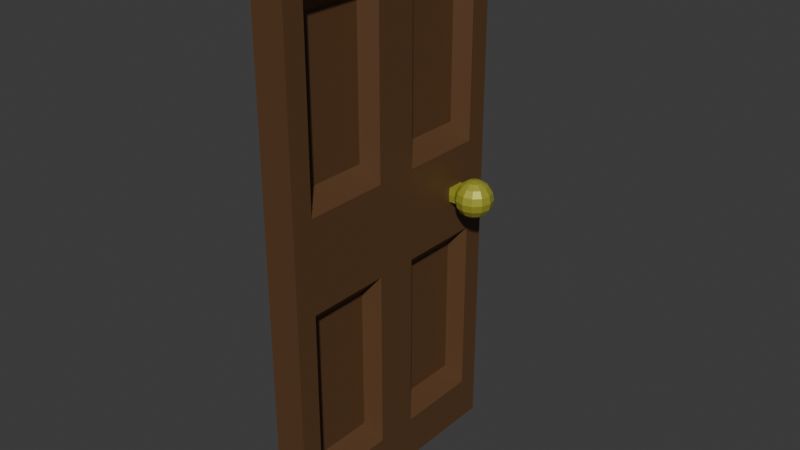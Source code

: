 # Source: CabinDoor.blend  (saved by Blender 4.3.34; exported with 4.5.12 LTS)
import bpy
from mathutils import Matrix  # noqa: F401  (used for matrix-valued properties, if any)

bpy.ops.wm.read_factory_settings(use_empty=True)
scene = bpy.context.scene
scene.name = 'Scene'

# ---- collections
col_collection = bpy.data.collections.new('Collection'); scene.collection.children.link(col_collection)

# ---- materials (node trees are filled in below, after node groups)
mat_door = bpy.data.materials.new('Door')
mat_knob = bpy.data.materials.new('Knob')

# ---- material node trees
mat_door.use_nodes = True; mat_door.node_tree.nodes.clear()
_N = mat_door.node_tree.nodes; _L = mat_door.node_tree.links
n0 = _N.new('ShaderNodeBsdfPrincipled'); n0.name = 'Principled BSDF'; n0.location = (10, 300)
n0.inputs[0].default_value = (0.1086, 0.05085, 0.01967, 1.0)
n1 = _N.new('ShaderNodeOutputMaterial'); n1.name = 'Material Output'; n1.location = (300, 300)
_L.new(n0.outputs[0], n1.inputs[0])
n1.is_active_output = True
mat_knob.use_nodes = True; mat_knob.node_tree.nodes.clear()
_N = mat_knob.node_tree.nodes; _L = mat_knob.node_tree.links
n0 = _N.new('ShaderNodeBsdfPrincipled'); n0.name = 'Principled BSDF'; n0.location = (10, 300)
n0.inputs[0].default_value = (0.4368, 0.4296, 0.0501, 1.0)
n0.inputs[1].default_value = 0.3545
n1 = _N.new('ShaderNodeOutputMaterial'); n1.name = 'Material Output'; n1.location = (300, 300)
_L.new(n0.outputs[0], n1.inputs[0])
n1.is_active_output = True

# ---- world
world_world = bpy.data.worlds.new('World'); scene.world = world_world
world_world.use_nodes = True; world_world.node_tree.nodes.clear()
_N = world_world.node_tree.nodes; _L = world_world.node_tree.links
n0 = _N.new('ShaderNodeOutputWorld'); n0.name = 'World Output'; n0.location = (300, 300)
n1 = _N.new('ShaderNodeBackground'); n1.name = 'Background'; n1.location = (10, 300)
n1.inputs[0].default_value = (0.05088, 0.05088, 0.05088, 1.0)
_L.new(n1.outputs[0], n0.inputs[0])
n0.is_active_output = True
world_world.color = (0.05088, 0.05088, 0.05088)
world_world.sun_shadow_jitter_overblur = 0.0

# ---- meshes
me_cube_001 = bpy.data.meshes.new('Cube.001')
me_cube_001.from_pydata([(-1.0, -1.0, -1.0), (-1.0, -1.0, 1.0), (-1.0, 1.0, -1.0), (-1.0, 1.0, 1.0), (1.0, -1.0, -1.0), (1.0, -1.0, 1.0), (1.0, 1.0, -1.0), (1.0, 1.0, 1.0), (-1.0, 0.0, -1.0), (-1.0, 0.0, 1.0), (1.0, 0.0, -1.0), (1.0, 0.0, 1.0), (-1.0, -1.0, 0.0), (-1.0, 1.0, 0.0), (1.0, 1.0, 0.0), (1.0, -1.0, 0.0), (1.0, 0.0, 0.0), (-1.0, 0.0, 0.0), (-1.0, 0.1674, 0.1674), (-1.0, 0.1674, 0.8326), (-1.0, 0.8326, 0.8326), (-1.0, 0.8326, 0.1674), (-1.0, -0.8326, 0.1674), (-1.0, -0.8326, 0.8326), (-1.0, -0.1674, 0.8326), (-1.0, -0.1674, 0.1674), (-1.0, -0.8326, -0.8326), (-1.0, -0.8326, -0.1674), (-1.0, -0.1674, -0.1674), (-1.0, -0.1674, -0.8326), (-1.0, 0.1674, -0.8326), (-1.0, 0.1674, -0.1674), (-1.0, 0.8326, -0.1674), (-1.0, 0.8326, -0.8326), (-0.01311, 0.2323, 0.2323), (-0.01311, 0.2323, 0.7677), (-0.01311, 0.7677, 0.7677), (-0.01311, 0.7677, 0.2323), (-0.01311, -0.7677, 0.2323), (-0.01311, -0.7677, 0.7677), (-0.01311, -0.2323, 0.7677), (-0.01311, -0.2323, 0.2323), (-0.01311, -0.7677, -0.7677), (-0.01311, -0.7677, -0.2323), (-0.01311, -0.2323, -0.2323), (-0.01311, -0.2323, -0.7677), (-0.01311, 0.2323, -0.7677), (-0.01311, 0.2323, -0.2323), (-0.01311, 0.7677, -0.2323), (-0.01311, 0.7677, -0.7677)], [], [(34, 35, 36, 37), (13, 3, 7, 14), (16, 11, 5, 15), (15, 5, 1, 12), (8, 10, 4, 0), (11, 9, 1, 5), (7, 3, 9, 11), (2, 6, 10, 8), (14, 7, 11, 16), (38, 39, 40, 41), (42, 43, 44, 45), (6, 14, 16, 10), (4, 15, 12, 0), (10, 16, 15, 4), (2, 13, 14, 6), (46, 47, 48, 49), (17, 9, 19, 18), (9, 3, 20, 19), (3, 13, 21, 20), (13, 17, 18, 21), (12, 1, 23, 22), (1, 9, 24, 23), (9, 17, 25, 24), (17, 12, 22, 25), (0, 12, 27, 26), (12, 17, 28, 27), (17, 8, 29, 28), (8, 0, 26, 29), (8, 17, 31, 30), (17, 13, 32, 31), (13, 2, 33, 32), (2, 8, 30, 33), (18, 19, 35, 34), (19, 20, 36, 35), (20, 21, 37, 36), (21, 18, 34, 37), (22, 23, 39, 38), (23, 24, 40, 39), (24, 25, 41, 40), (25, 22, 38, 41), (26, 27, 43, 42), (27, 28, 44, 43), (28, 29, 45, 44), (29, 26, 42, 45), (30, 31, 47, 46), (31, 32, 48, 47), (32, 33, 49, 48), (33, 30, 46, 49)])
_uv = me_cube_001.uv_layers.new(name='UVMap')
_uv.uv.foreach_set('vector', [0.529, 0.154, 0.596, 0.154, 0.596, 0.221, 0.529, 0.221, 0.5, 0.25, 0.625, 0.25, 0.625, 0.5, 0.5, 0.5, 0.5, 0.625, 0.625, 0.625, 0.625, 0.75, 0.5, 0.75, 0.5, 0.75, 0.625, 0.75, 0.625, 1.0, 0.5, 1.0, 0.125, 0.625, 0.375, 0.625, 0.375, 0.75, 0.125, 0.75, 0.625, 0.625, 0.875, 0.625, 0.875, 0.75, 0.625, 0.75, 0.625, 0.5, 0.875, 0.5, 0.875, 0.625, 0.625, 0.625, 0.125, 0.5, 0.375, 0.5, 0.375, 0.625, 0.125, 0.625, 0.5, 0.5, 0.625, 0.5, 0.625, 0.625, 0.5, 0.625, 0.529, 0.02904, 0.596, 0.02904, 0.596, 0.09596, 0.529, 0.09596, 0.404, 0.02904, 0.471, 0.02904, 0.471, 0.09596, 0.404, 0.09596, 0.375, 0.5, 0.5, 0.5, 0.5, 0.625, 0.375, 0.625, 0.375, 0.75, 0.5, 0.75, 0.5, 1.0, 0.375, 1.0, 0.375, 0.625, 0.5, 0.625, 0.5, 0.75, 0.375, 0.75, 0.375, 0.25, 0.5, 0.25, 0.5, 0.5, 0.375, 0.5, 0.404, 0.154, 0.471, 0.154, 0.471, 0.221, 0.404, 0.221, 0.5, 0.125, 0.625, 0.125, 0.6041, 0.1459, 0.5209, 0.1459, 0.625, 0.125, 0.625, 0.25, 0.6041, 0.2291, 0.6041, 0.1459, 0.625, 0.25, 0.5, 0.25, 0.5209, 0.2291, 0.6041, 0.2291, 0.5, 0.25, 0.5, 0.125, 0.5209, 0.1459, 0.5209, 0.2291, 0.5, 0.0, 0.625, 0.0, 0.6041, 0.02092, 0.5209, 0.02092, 0.625, 0.0, 0.625, 0.125, 0.6041, 0.1041, 0.6041, 0.02092, 0.625, 0.125, 0.5, 0.125, 0.5209, 0.1041, 0.6041, 0.1041, 0.5, 0.125, 0.5, 0.0, 0.5209, 0.02092, 0.5209, 0.1041, 0.375, 0.0, 0.5, 0.0, 0.4791, 0.02092, 0.3959, 0.02092, 0.5, 0.0, 0.5, 0.125, 0.4791, 0.1041, 0.4791, 0.02092, 0.5, 0.125, 0.375, 0.125, 0.3959, 0.1041, 0.4791, 0.1041, 0.375, 0.125, 0.375, 0.0, 0.3959, 0.02092, 0.3959, 0.1041, 0.375, 0.125, 0.5, 0.125, 0.4791, 0.1459, 0.3959, 0.1459, 0.5, 0.125, 0.5, 0.25, 0.4791, 0.2291, 0.4791, 0.1459, 0.5, 0.25, 0.375, 0.25, 0.3959, 0.2291, 0.4791, 0.2291, 0.375, 0.25, 0.375, 0.125, 0.3959, 0.1459, 0.3959, 0.2291, 0.5209, 0.1459, 0.6041, 0.1459, 0.596, 0.154, 0.529, 0.154, 0.6041, 0.1459, 0.6041, 0.2291, 0.596, 0.221, 0.596, 0.154, 0.6041, 0.2291, 0.5209, 0.2291, 0.529, 0.221, 0.596, 0.221, 0.5209, 0.2291, 0.5209, 0.1459, 0.529, 0.154, 0.529, 0.221, 0.5209, 0.02092, 0.6041, 0.02092, 0.596, 0.02904, 0.529, 0.02904, 0.6041, 0.02092, 0.6041, 0.1041, 0.596, 0.09596, 0.596, 0.02904, 0.6041, 0.1041, 0.5209, 0.1041, 0.529, 0.09596, 0.596, 0.09596, 0.5209, 0.1041, 0.5209, 0.02092, 0.529, 0.02904, 0.529, 0.09596, 0.3959, 0.02092, 0.4791, 0.02092, 0.471, 0.02904, 0.404, 0.02904, 0.4791, 0.02092, 0.4791, 0.1041, 0.471, 0.09596, 0.471, 0.02904, 0.4791, 0.1041, 0.3959, 0.1041, 0.404, 0.09596, 0.471, 0.09596, 0.3959, 0.1041, 0.3959, 0.02092, 0.404, 0.02904, 0.404, 0.09596, 0.3959, 0.1459, 0.4791, 0.1459, 0.471, 0.154, 0.404, 0.154, 0.4791, 0.1459, 0.4791, 0.2291, 0.471, 0.221, 0.471, 0.154, 0.4791, 0.2291, 0.3959, 0.2291, 0.404, 0.221, 0.471, 0.221, 0.3959, 0.2291, 0.3959, 0.1459, 0.404, 0.154, 0.404, 0.221])
me_cube_001.materials.append(mat_door)
me_cube_001.update()
me_sphere = bpy.data.meshes.new('Sphere')
me_sphere.from_pydata([(0.0, 0.09239, 0.03827), (0.0, 0.03827, -0.09239), (0.01913, 0.03314, 0.09239), (0.03536, 0.06124, 0.07071), (0.04619, 0.08001, 0.03827), (0.05, 0.0866, 0.0), (0.04619, 0.08001, -0.03827), (0.03536, 0.06124, -0.07071), (0.01913, 0.03314, -0.09239), (0.0, 0.0, 0.1), (0.03314, 0.01913, 0.09239), (0.06124, 0.03536, 0.07071), (0.08001, 0.04619, 0.03827), (0.0866, 0.05, 0.0), (0.08001, 0.04619, -0.03827), (0.06124, 0.03536, -0.07071), (0.03314, 0.01913, -0.09239), (0.03827, -1.863e-09, 0.09239), (0.07071, -3.725e-09, 0.07071), (0.09239, -3.725e-09, 0.03827), (0.1, -3.725e-09, 0.0), (0.09239, -3.725e-09, -0.03827), (0.07071, -3.725e-09, -0.07071), (0.03827, -1.863e-09, -0.09239), (0.03314, -0.01913, 0.09239), (0.06124, -0.03536, 0.07071), (0.08001, -0.04619, 0.03827), (0.0866, -0.05, 0.0), (0.08001, -0.04619, -0.03827), (0.06124, -0.03536, -0.07071), (0.03314, -0.01913, -0.09239), (0.01913, -0.03314, 0.09239), (0.03536, -0.06124, 0.07071), (0.04619, -0.08001, 0.03827), (0.05, -0.0866, 0.0), (0.04619, -0.08001, -0.03827), (0.03536, -0.06124, -0.07071), (0.01913, -0.03314, -0.09239), (-5.588e-09, -0.03827, 0.09239), (-7.451e-09, -0.07071, 0.07071), (-7.451e-09, -0.09239, 0.03827), (-7.451e-09, -0.1, 0.0), (-7.451e-09, -0.09239, -0.03827), (-7.451e-09, -0.07071, -0.07071), (-5.588e-09, -0.03827, -0.09239), (-0.01913, -0.03314, 0.09239), (-0.03536, -0.06124, 0.07071), (-0.04619, -0.08001, 0.03827), (-0.05, -0.0866, 0.0), (-0.04619, -0.08001, -0.03827), (-0.03536, -0.06124, -0.07071), (-0.01913, -0.03314, -0.09239), (0.0, 0.0, -0.1), (-0.03314, -0.01913, 0.09239), (-0.06124, -0.03536, 0.07071), (-0.08001, -0.04619, 0.03827), (-0.0866, -0.05, 0.0), (-0.08001, -0.04619, -0.03827), (-0.06124, -0.03536, -0.07071), (-0.03314, -0.01913, -0.09239), (-0.03827, 7.451e-09, 0.09239), (-0.07071, 9.313e-09, 0.07071), (-0.09239, 1.863e-08, 0.03827), (-0.09239, 1.863e-08, -0.03827), (-0.07071, 9.313e-09, -0.07071), (-0.03827, 7.451e-09, -0.09239), (-0.03314, 0.01913, 0.09239), (-0.06124, 0.03536, 0.07071), (-0.08001, 0.04619, 0.03827), (-0.0866, 0.05, 0.0), (-0.08001, 0.04619, -0.03827), (-0.06124, 0.03536, -0.07071), (-0.03314, 0.01913, -0.09239), (-0.01913, 0.03314, 0.09239), (-0.03536, 0.06124, 0.07071), (-0.04619, 0.08001, 0.03827), (-0.05, 0.0866, 0.0), (-0.04619, 0.08001, -0.03827), (-0.03536, 0.06124, -0.07071), (-0.01913, 0.03314, -0.09239), (7.451e-09, 0.03827, 0.09239), (9.313e-09, 0.07071, 0.07071), (1.49e-08, 0.1, 0.0), (2.235e-08, 0.09239, -0.03827), (9.313e-09, 0.07071, -0.07071), (-0.1805, -0.04619, 0.03827), (-0.1871, -0.05, 0.0), (-0.1805, -0.04619, -0.03827), (-0.1929, 3.914e-08, 0.03827), (-0.2005, 3.169e-08, 0.0), (-0.1929, 3.914e-08, -0.03827), (-0.1805, 0.04619, 0.03827), (-0.1871, 0.05, 0.0), (-0.1805, 0.04619, -0.03827)], [], [(80, 9, 2), (52, 1, 8), (84, 83, 6, 7), (82, 0, 4, 5), (81, 80, 2, 3), (1, 84, 7, 8), (83, 82, 5, 6), (0, 81, 3, 4), (5, 4, 12, 13), (3, 2, 10, 11), (8, 7, 15, 16), (6, 5, 13, 14), (4, 3, 11, 12), (2, 9, 10), (52, 8, 16), (7, 6, 14, 15), (16, 15, 22, 23), (14, 13, 20, 21), (12, 11, 18, 19), (10, 9, 17), (52, 16, 23), (15, 14, 21, 22), (13, 12, 19, 20), (11, 10, 17, 18), (19, 18, 25, 26), (17, 9, 24), (52, 23, 30), (22, 21, 28, 29), (20, 19, 26, 27), (18, 17, 24, 25), (23, 22, 29, 30), (21, 20, 27, 28), (52, 30, 37), (29, 28, 35, 36), (27, 26, 33, 34), (25, 24, 31, 32), (30, 29, 36, 37), (28, 27, 34, 35), (26, 25, 32, 33), (24, 9, 31), (32, 31, 38, 39), (37, 36, 43, 44), (35, 34, 41, 42), (33, 32, 39, 40), (31, 9, 38), (52, 37, 44), (36, 35, 42, 43), (34, 33, 40, 41), (44, 43, 50, 51), (42, 41, 48, 49), (40, 39, 46, 47), (38, 9, 45), (52, 44, 51), (43, 42, 49, 50), (41, 40, 47, 48), (39, 38, 45, 46), (45, 9, 53), (52, 51, 59), (50, 49, 57, 58), (48, 47, 55, 56), (46, 45, 53, 54), (51, 50, 58, 59), (49, 48, 56, 57), (47, 46, 54, 55), (58, 57, 63, 64), (63, 57, 87, 90), (54, 53, 60, 61), (59, 58, 64, 65), (55, 62, 88, 85), (55, 54, 61, 62), (53, 9, 60), (52, 59, 65), (65, 64, 71, 72), (56, 55, 85, 86), (62, 61, 67, 68), (60, 9, 66), (52, 65, 72), (64, 63, 70, 71), (68, 69, 92, 91), (61, 60, 66, 67), (70, 69, 76, 77), (68, 67, 74, 75), (66, 9, 73), (52, 72, 79), (71, 70, 77, 78), (69, 68, 75, 76), (67, 66, 73, 74), (72, 71, 78, 79), (52, 79, 1), (78, 77, 83, 84), (76, 75, 0, 82), (74, 73, 80, 81), (79, 78, 84, 1), (77, 76, 82, 83), (75, 74, 81, 0), (73, 9, 80), (86, 85, 88, 89), (87, 86, 89, 90), (90, 89, 92, 93), (89, 88, 91, 92), (69, 70, 93, 92), (62, 68, 91, 88), (57, 56, 86, 87), (70, 63, 90, 93)])
_uv = me_sphere.uv_layers.new(name='UVMap')
_uv.uv.foreach_set('vector', [0.75, 0.875, 0.7083, 1.0, 0.6667, 0.875, 0.7083, 0.0, 0.75, 0.125, 0.6667, 0.125, 0.75, 0.25, 0.75, 0.375, 0.6667, 0.375, 0.6667, 0.25, 0.75, 0.5, 0.75, 0.625, 0.6667, 0.625, 0.6667, 0.5, 0.75, 0.75, 0.75, 0.875, 0.6667, 0.875, 0.6667, 0.75, 0.75, 0.125, 0.75, 0.25, 0.6667, 0.25, 0.6667, 0.125, 0.75, 0.375, 0.75, 0.5, 0.6667, 0.5, 0.6667, 0.375, 0.75, 0.625, 0.75, 0.75, 0.6667, 0.75, 0.6667, 0.625, 0.6667, 0.5, 0.6667, 0.625, 0.5833, 0.625, 0.5833, 0.5, 0.6667, 0.75, 0.6667, 0.875, 0.5833, 0.875, 0.5833, 0.75, 0.6667, 0.125, 0.6667, 0.25, 0.5833, 0.25, 0.5833, 0.125, 0.6667, 0.375, 0.6667, 0.5, 0.5833, 0.5, 0.5833, 0.375, 0.6667, 0.625, 0.6667, 0.75, 0.5833, 0.75, 0.5833, 0.625, 0.6667, 0.875, 0.625, 1.0, 0.5833, 0.875, 0.625, 0.0, 0.6667, 0.125, 0.5833, 0.125, 0.6667, 0.25, 0.6667, 0.375, 0.5833, 0.375, 0.5833, 0.25, 0.5833, 0.125, 0.5833, 0.25, 0.5, 0.25, 0.5, 0.125, 0.5833, 0.375, 0.5833, 0.5, 0.5, 0.5, 0.5, 0.375, 0.5833, 0.625, 0.5833, 0.75, 0.5, 0.75, 0.5, 0.625, 0.5833, 0.875, 0.5417, 1.0, 0.5, 0.875, 0.5417, 0.0, 0.5833, 0.125, 0.5, 0.125, 0.5833, 0.25, 0.5833, 0.375, 0.5, 0.375, 0.5, 0.25, 0.5833, 0.5, 0.5833, 0.625, 0.5, 0.625, 0.5, 0.5, 0.5833, 0.75, 0.5833, 0.875, 0.5, 0.875, 0.5, 0.75, 0.5, 0.625, 0.5, 0.75, 0.4167, 0.75, 0.4167, 0.625, 0.5, 0.875, 0.4583, 1.0, 0.4167, 0.875, 0.4583, 0.0, 0.5, 0.125, 0.4167, 0.125, 0.5, 0.25, 0.5, 0.375, 0.4167, 0.375, 0.4167, 0.25, 0.5, 0.5, 0.5, 0.625, 0.4167, 0.625, 0.4167, 0.5, 0.5, 0.75, 0.5, 0.875, 0.4167, 0.875, 0.4167, 0.75, 0.5, 0.125, 0.5, 0.25, 0.4167, 0.25, 0.4167, 0.125, 0.5, 0.375, 0.5, 0.5, 0.4167, 0.5, 0.4167, 0.375, 0.375, 0.0, 0.4167, 0.125, 0.3333, 0.125, 0.4167, 0.25, 0.4167, 0.375, 0.3333, 0.375, 0.3333, 0.25, 0.4167, 0.5, 0.4167, 0.625, 0.3333, 0.625, 0.3333, 0.5, 0.4167, 0.75, 0.4167, 0.875, 0.3333, 0.875, 0.3333, 0.75, 0.4167, 0.125, 0.4167, 0.25, 0.3333, 0.25, 0.3333, 0.125, 0.4167, 0.375, 0.4167, 0.5, 0.3333, 0.5, 0.3333, 0.375, 0.4167, 0.625, 0.4167, 0.75, 0.3333, 0.75, 0.3333, 0.625, 0.4167, 0.875, 0.375, 1.0, 0.3333, 0.875, 0.3333, 0.75, 0.3333, 0.875, 0.25, 0.875, 0.25, 0.75, 0.3333, 0.125, 0.3333, 0.25, 0.25, 0.25, 0.25, 0.125, 0.3333, 0.375, 0.3333, 0.5, 0.25, 0.5, 0.25, 0.375, 0.3333, 0.625, 0.3333, 0.75, 0.25, 0.75, 0.25, 0.625, 0.3333, 0.875, 0.2917, 1.0, 0.25, 0.875, 0.2917, 0.0, 0.3333, 0.125, 0.25, 0.125, 0.3333, 0.25, 0.3333, 0.375, 0.25, 0.375, 0.25, 0.25, 0.3333, 0.5, 0.3333, 0.625, 0.25, 0.625, 0.25, 0.5, 0.25, 0.125, 0.25, 0.25, 0.1667, 0.25, 0.1667, 0.125, 0.25, 0.375, 0.25, 0.5, 0.1667, 0.5, 0.1667, 0.375, 0.25, 0.625, 0.25, 0.75, 0.1667, 0.75, 0.1667, 0.625, 0.25, 0.875, 0.2083, 1.0, 0.1667, 0.875, 0.2083, 0.0, 0.25, 0.125, 0.1667, 0.125, 0.25, 0.25, 0.25, 0.375, 0.1667, 0.375, 0.1667, 0.25, 0.25, 0.5, 0.25, 0.625, 0.1667, 0.625, 0.1667, 0.5, 0.25, 0.75, 0.25, 0.875, 0.1667, 0.875, 0.1667, 0.75, 0.1667, 0.875, 0.125, 1.0, 0.08333, 0.875, 0.125, 0.0, 0.1667, 0.125, 0.08333, 0.125, 0.1667, 0.25, 0.1667, 0.375, 0.08333, 0.375, 0.08333, 0.25, 0.1667, 0.5, 0.1667, 0.625, 0.08333, 0.625, 0.08333, 0.5, 0.1667, 0.75, 0.1667, 0.875, 0.08333, 0.875, 0.08333, 0.75, 0.1667, 0.125, 0.1667, 0.25, 0.08333, 0.25, 0.08333, 0.125, 0.1667, 0.375, 0.1667, 0.5, 0.08333, 0.5, 0.08333, 0.375, 0.1667, 0.625, 0.1667, 0.75, 0.08333, 0.75, 0.08333, 0.625, 0.08333, 0.25, 0.08333, 0.375, 0.0, 0.375, 0.0, 0.25, 0.0, 0.375, 0.08333, 0.375, 0.08333, 0.375, 0.0, 0.375, 0.08333, 0.75, 0.08333, 0.875, 0.0, 0.875, 0.0, 0.75, 0.08333, 0.125, 0.08333, 0.25, 0.0, 0.25, 0.0, 0.125, 0.08333, 0.625, 0.0, 0.625, 0.0, 0.625, 0.08333, 0.625, 0.08333, 0.625, 0.08333, 0.75, 0.0, 0.75, 0.0, 0.625, 0.08333, 0.875, 0.04167, 1.0, 0.0, 0.875, 0.04167, 0.0, 0.08333, 0.125, 0.0, 0.125, 1.0, 0.125, 1.0, 0.25, 0.9167, 0.25, 0.9167, 0.125, 0.08333, 0.5, 0.08333, 0.625, 0.08333, 0.625, 0.08333, 0.5, 1.0, 0.625, 1.0, 0.75, 0.9167, 0.75, 0.9167, 0.625, 1.0, 0.875, 0.9583, 1.0, 0.9167, 0.875, 0.9583, 0.0, 1.0, 0.125, 0.9167, 0.125, 1.0, 0.25, 1.0, 0.375, 0.9167, 0.375, 0.9167, 0.25, 0.9167, 0.625, 0.9167, 0.5, 0.9167, 0.5, 0.9167, 0.625, 1.0, 0.75, 1.0, 0.875, 0.9167, 0.875, 0.9167, 0.75, 0.9167, 0.375, 0.9167, 0.5, 0.8333, 0.5, 0.8333, 0.375, 0.9167, 0.625, 0.9167, 0.75, 0.8333, 0.75, 0.8333, 0.625, 0.9167, 0.875, 0.875, 1.0, 0.8333, 0.875, 0.875, 0.0, 0.9167, 0.125, 0.8333, 0.125, 0.9167, 0.25, 0.9167, 0.375, 0.8333, 0.375, 0.8333, 0.25, 0.9167, 0.5, 0.9167, 0.625, 0.8333, 0.625, 0.8333, 0.5, 0.9167, 0.75, 0.9167, 0.875, 0.8333, 0.875, 0.8333, 0.75, 0.9167, 0.125, 0.9167, 0.25, 0.8333, 0.25, 0.8333, 0.125, 0.7917, 0.0, 0.8333, 0.125, 0.75, 0.125, 0.8333, 0.25, 0.8333, 0.375, 0.75, 0.375, 0.75, 0.25, 0.8333, 0.5, 0.8333, 0.625, 0.75, 0.625, 0.75, 0.5, 0.8333, 0.75, 0.8333, 0.875, 0.75, 0.875, 0.75, 0.75, 0.8333, 0.125, 0.8333, 0.25, 0.75, 0.25, 0.75, 0.125, 0.8333, 0.375, 0.8333, 0.5, 0.75, 0.5, 0.75, 0.375, 0.8333, 0.625, 0.8333, 0.75, 0.75, 0.75, 0.75, 0.625, 0.8333, 0.875, 0.7917, 1.0, 0.75, 0.875, 0.08333, 0.5, 0.08333, 0.625, 0.0, 0.625, 0.0, 0.5, 0.08333, 0.375, 0.08333, 0.5, 0.0, 0.5, 0.0, 0.375, 1.0, 0.375, 1.0, 0.5, 0.9167, 0.5, 0.9167, 0.375, 1.0, 0.5, 1.0, 0.625, 0.9167, 0.625, 0.9167, 0.5, 0.9167, 0.5, 0.9167, 0.375, 0.9167, 0.375, 0.9167, 0.5, 1.0, 0.625, 0.9167, 0.625, 0.9167, 0.625, 1.0, 0.625, 0.08333, 0.375, 0.08333, 0.5, 0.08333, 0.5, 0.08333, 0.375, 0.9167, 0.375, 1.0, 0.375, 1.0, 0.375, 0.9167, 0.375])
me_sphere.materials.append(mat_knob)
me_sphere.update()

# ---- objects
ob_door = bpy.data.objects.new('Door', me_cube_001)
ob_knob = bpy.data.objects.new('Knob', me_sphere)

# ---- transforms, parenting, visibility, modifiers, constraints
ob_door.location = (0.0, 0.0, 0.0)
ob_door.scale = (-0.0601, 0.4674, 1.0)
ob_knob.location = (0.1423, 0.3145, 0.0)
ob_knob.scale = (0.6805, 0.6805, 0.6805)

# ---- collection membership
col_collection.objects.link(ob_door)
col_collection.objects.link(ob_knob)

# ---- scene / render settings (as saved in the file)
scene.frame_start = 1; scene.frame_end = 250; scene.frame_set(1)
scene.render.engine = 'BLENDER_EEVEE_NEXT'
bpy.context.view_layer.update()

# ---- added for rendering (the .blend has no active camera and no usable light): camera, sun
cam_auto = bpy.data.cameras.new('AutoCamera')
cam_auto.lens = 50.0
cam_auto.sensor_width = 36.0
cam_auto.clip_end = 1000.0
ob_auto_camera = bpy.data.objects.new('AutoCamera', cam_auto)
scene.collection.objects.link(ob_auto_camera)
ob_auto_camera.location = (2.13304, -2.46949, 1.64633)
ob_auto_camera.rotation_euler = (1.09748, -7.21219e-08, 0.694738)
scene.camera = ob_auto_camera
light_auto_sun = bpy.data.lights.new('AutoSun', 'SUN')
light_auto_sun.energy = 3.0
light_auto_sun.angle = 0.0523599
ob_auto_sun = bpy.data.objects.new('AutoSun', light_auto_sun)
scene.collection.objects.link(ob_auto_sun)
ob_auto_sun.rotation_euler = (0.872665, 0.174533, 0.523599)
bpy.context.view_layer.update()
